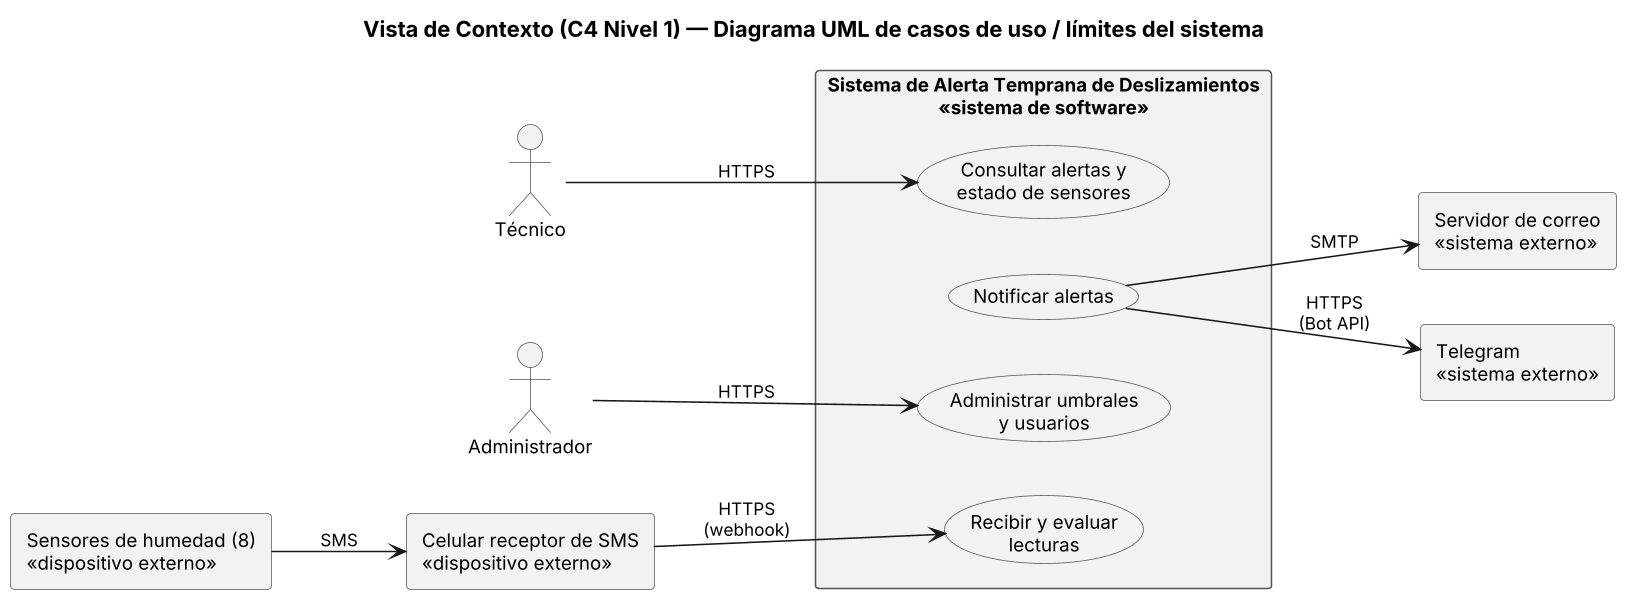

The diagram above was rendered by PlantUML. Its source (embedded in the PNG):
@startuml c4-nivel1-contexto
title Vista de Contexto (C4 Nivel 1) — Diagrama UML de casos de uso / límites del sistema

left to right direction
skinparam dpi 150
skinparam shadowing false
skinparam defaultFontName Arial
skinparam defaultFontSize 12
skinparam packageStyle rectangle
skinparam ArrowFontSize 11
skinparam rectangle {
  BackgroundColor #F2F2F2
  BorderColor #555555
}
skinparam usecase {
  BackgroundColor #F2F2F2
  BorderColor #555555
}
skinparam actor {
  BackgroundColor #F2F2F2
  BorderColor #555555
}

' Actores humanos
actor "Técnico" as tecnico
actor "Administrador" as admin

' Dispositivos externos (hardware que el caso no permite cambiar)
rectangle "Sensores de humedad (8)\n«dispositivo externo»" as sensores
rectangle "Celular receptor de SMS\n«dispositivo externo»" as celular

' Sistemas externos
rectangle "Servidor de correo\n«sistema externo»" as correo
rectangle "Telegram\n«sistema externo»" as telegram

' Límite del sistema
rectangle "Sistema de Alerta Temprana de Deslizamientos\n«sistema de software»" as sistema {
  usecase "Recibir y evaluar\nlecturas" as uc1
  usecase "Notificar alertas" as uc2
  usecase "Consultar alertas y\nestado de sensores" as uc3
  usecase "Administrar umbrales\ny usuarios" as uc4
}

sensores --> celular : SMS
celular --> uc1 : HTTPS\n(webhook)
tecnico --> uc3 : HTTPS
admin --> uc4 : HTTPS
uc2 --> correo : SMTP
uc2 --> telegram : HTTPS\n(Bot API)

@enduml